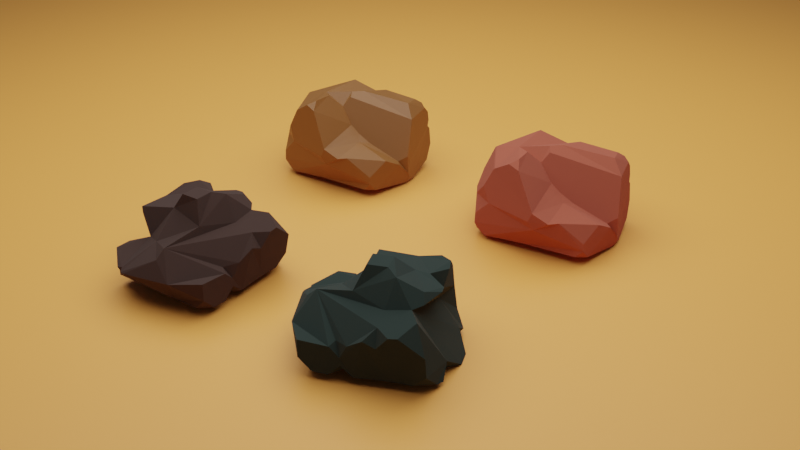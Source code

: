 # Source: lowPolyRock.blend  (saved by Blender 3.2.14; exported with 4.5.12 LTS)
import bpy
from mathutils import Matrix  # noqa: F401  (used for matrix-valued properties, if any)

bpy.ops.wm.read_factory_settings(use_empty=True)
scene = bpy.context.scene
scene.name = 'Scene'

# ---- collections
col_collection = bpy.data.collections.new('Collection'); scene.collection.children.link(col_collection)

# ---- materials (node trees are filled in below, after node groups)
mat_material_003 = bpy.data.materials.new('Material.003')
mat_material_002 = bpy.data.materials.new('Material.002')
mat_material_001 = bpy.data.materials.new('Material.001')
mat_material_004 = bpy.data.materials.new('Material.004')
mat_material_005 = bpy.data.materials.new('Material.005')

# ---- material node trees
mat_material_003.use_nodes = True; mat_material_003.node_tree.nodes.clear()
_N = mat_material_003.node_tree.nodes; _L = mat_material_003.node_tree.links
n0 = _N.new('ShaderNodeBsdfPrincipled'); n0.name = 'Principled BSDF'; n0.location = (10, 300)
n0.distribution = 'GGX'
n0.subsurface_method = 'RANDOM_WALK_SKIN'
n0.inputs[0].default_value = (0.2316, 0.08507, 0.01634, 1.0)
n0.inputs[3].default_value = 1.45
n0.inputs[27].default_value = (0.0, 0.0, 0.0, 1.0)
n0.inputs[28].default_value = 1.0
n1 = _N.new('ShaderNodeOutputMaterial'); n1.name = 'Material Output'; n1.location = (300, 300)
_L.new(n0.outputs[0], n1.inputs[0])
n1.is_active_output = True
mat_material_002.use_nodes = True; mat_material_002.node_tree.nodes.clear()
_N = mat_material_002.node_tree.nodes; _L = mat_material_002.node_tree.links
n0 = _N.new('ShaderNodeBsdfPrincipled'); n0.name = 'Principled BSDF'; n0.location = (10, 300)
n0.distribution = 'GGX'
n0.subsurface_method = 'RANDOM_WALK_SKIN'
n0.inputs[0].default_value = (0.0431, 0.02229, 0.01734, 1.0)
n0.inputs[2].default_value = 1.0
n0.inputs[3].default_value = 1.45
n0.inputs[27].default_value = (0.0, 0.0, 0.0, 1.0)
n0.inputs[28].default_value = 1.0
n1 = _N.new('ShaderNodeOutputMaterial'); n1.name = 'Material Output'; n1.location = (300, 300)
_L.new(n0.outputs[0], n1.inputs[0])
n1.is_active_output = True
mat_material_001.use_nodes = True; mat_material_001.node_tree.nodes.clear()
_N = mat_material_001.node_tree.nodes; _L = mat_material_001.node_tree.links
n0 = _N.new('ShaderNodeBsdfPrincipled'); n0.name = 'Principled BSDF'; n0.location = (10, 300)
n0.distribution = 'GGX'
n0.subsurface_method = 'RANDOM_WALK_SKIN'
n0.inputs[0].default_value = (1.0, 0.4038, 0.08303, 1.0)
n0.inputs[3].default_value = 1.45
n0.inputs[27].default_value = (0.0, 0.0, 0.0, 1.0)
n0.inputs[28].default_value = 1.0
n1 = _N.new('ShaderNodeOutputMaterial'); n1.name = 'Material Output'; n1.location = (300, 300)
_L.new(n0.outputs[0], n1.inputs[0])
n1.is_active_output = True
mat_material_004.use_nodes = True; mat_material_004.node_tree.nodes.clear()
_N = mat_material_004.node_tree.nodes; _L = mat_material_004.node_tree.links
n0 = _N.new('ShaderNodeBsdfPrincipled'); n0.name = 'Principled BSDF'; n0.location = (10, 300)
n0.distribution = 'GGX'
n0.subsurface_method = 'RANDOM_WALK_SKIN'
n0.inputs[0].default_value = (0.01402, 0.02461, 0.02062, 1.0)
n0.inputs[2].default_value = 1.0
n0.inputs[3].default_value = 1.45
n0.inputs[27].default_value = (0.0, 0.0, 0.0, 1.0)
n0.inputs[28].default_value = 1.0
n1 = _N.new('ShaderNodeOutputMaterial'); n1.name = 'Material Output'; n1.location = (300, 300)
_L.new(n0.outputs[0], n1.inputs[0])
n1.is_active_output = True
mat_material_005.use_nodes = True; mat_material_005.node_tree.nodes.clear()
_N = mat_material_005.node_tree.nodes; _L = mat_material_005.node_tree.links
n0 = _N.new('ShaderNodeBsdfPrincipled'); n0.name = 'Principled BSDF'; n0.location = (10, 300)
n0.distribution = 'GGX'
n0.subsurface_method = 'RANDOM_WALK_SKIN'
n0.inputs[0].default_value = (0.3635, 0.08056, 0.04592, 1.0)
n0.inputs[2].default_value = 1.0
n0.inputs[3].default_value = 1.45
n0.inputs[27].default_value = (0.0, 0.0, 0.0, 1.0)
n0.inputs[28].default_value = 1.0
n1 = _N.new('ShaderNodeOutputMaterial'); n1.name = 'Material Output'; n1.location = (300, 300)
_L.new(n0.outputs[0], n1.inputs[0])
n1.is_active_output = True

# ---- world
world_world = bpy.data.worlds.new('World'); scene.world = world_world
world_world.use_nodes = True; world_world.node_tree.nodes.clear()
_N = world_world.node_tree.nodes; _L = world_world.node_tree.links
n0 = _N.new('ShaderNodeOutputWorld'); n0.name = 'World Output'; n0.location = (300, 300)
n1 = _N.new('ShaderNodeBackground'); n1.name = 'Background'; n1.location = (10, 300)
n1.inputs[0].default_value = (0.05088, 0.05088, 0.05088, 1.0)
_L.new(n1.outputs[0], n0.inputs[0])
n0.is_active_output = True
world_world.color = (0.05088, 0.05088, 0.05088)
world_world.use_sun_shadow = False
world_world.sun_shadow_jitter_overblur = 0.0

# ---- cameras
cam_camera_001 = bpy.data.cameras.new('Camera.001')

# ---- lights
light_area_001 = bpy.data.lights.new('Area.001', 'AREA')
light_area_001.transmission_factor = 0.0
light_area_001.energy = 3142.0
light_area_001.shadow_soft_size = 1.0
light_area_001.shadow_maximum_resolution = 0.006
light_area_001.use_absolute_resolution = True
light_area_001.size = 1.0
light_area_001.size_y = 1.0

# ---- meshes
me_cube_001 = bpy.data.meshes.new('Cube.001')
me_cube_001.from_pydata([(-0.7787, -1.108, 0.5053), (1.064, -0.04386, -0.3905), (0.01278, -0.04453, -0.2618), (-0.8779, 0.07718, 0.9045), (-1.024, -0.2383, 0.7444), (-0.8269, 0.8466, 0.8946), (-0.4772, 0.9225, 0.9367), (-0.2551, 1.173, 0.7184), (-0.2204, 0.01297, 1.069), (1.297, 0.5093, 0.2578), (1.344, 0.2151, 0.4058), (1.351, 0.1389, 0.2325), (1.32, 0.2363, 0.07985), (0.2929, 0.0722, 0.5251), (1.001, -0.7187, 0.8976), (0.9984, -0.747, 0.8675), (0.07137, -1.203, 0.8464), (0.07134, -1.173, 0.8706), (-0.8214, -1.078, 0.7291), (-0.9256, -0.7719, 0.9258), (0.07134, -1.173, 0.8706), (0.07137, -1.203, 0.8464), (1.061, -0.4163, 1.085), (1.135, -0.1867, 1.036), (0.9221, -0.2951, 1.156), (0.2981, 0.2516, 0.3902), (0.4609, 0.4005, 0.2881), (0.2793, 0.5261, 0.2319), (1.204, 0.6703, 0.2813), (1.012, 1.074, -0.09904), (0.621, 1.175, 0.1386), (1.105, -0.7635, 0.2386), (1.014, -0.9215, 0.5099), (0.7622, -1.191, 0.2024), (1.039, -1.059, -0.05916), (-0.08221, -1.39, 0.2238), (0.1584, -1.392, -0.1635), (0.4437, -1.358, 0.1564), (0.1382, -1.385, 0.3949), (-1.104, 0.1411, 0.168), (-0.9985, -0.1127, -0.1608), (-1.026, -0.4281, 0.2251), (-1.077, -0.1972, 0.4146), (-0.884, 1.043, 0.7298), (-1.026, 1.027, 0.5977), (-1.017, 0.8799, 0.7335), (-0.9313, 0.9395, 0.8051), (-1.05, 0.9596, 0.3137), (-1.037, 1.043, 0.4227), (-0.9581, 1.072, 0.2984), (-1.046, 1.058, 0.2369), (-0.03038, 1.295, -0.0442), (0.06635, 1.303, 0.06558), (0.1823, 1.155, -0.03452), (0.3234, 1.279, -0.02123), (0.06397, 1.318, -0.2913), (-0.1357, -0.351, 0.9938), (0.1286, -0.6906, 0.9983), (0.4743, -0.3507, 1.11), (0.2195, -0.1911, 0.8407), (0.08483, -0.09308, 1.01), (-0.05274, -0.1623, 1.073), (0.8428, -1.121, -0.4667), (1.059, -0.8461, -0.4611), (1.048, -1.063, -0.2587), (1.032, 0.9435, -0.3831), (0.8812, 1.12, -0.4018), (1.019, 1.083, -0.233), (-0.0037, -1.272, -0.3728), (0.1241, -1.145, -0.4022), (0.2877, -1.259, -0.431), (0.1499, -1.349, -0.2783), (-0.5775, -1.176, -0.1778), (-0.7322, -1.142, 0.01896), (-0.7473, -1.007, -0.1538), (-0.9423, -0.003707, -0.3062), (-0.8484, -0.08432, -0.3001), (-0.9166, -0.1706, -0.2904), (-0.9681, -0.1013, -0.2274), (-1.036, 0.8686, -0.3311), (-1.055, 1.083, -0.1054), (-0.8357, 1.143, -0.3807), (-0.1899, 1.266, -0.5038), (0.006447, 1.305, -0.4058), (0.07988, 1.266, -0.5109), (-0.04867, 1.155, -0.5021)], [], [(42, 41, 0, 18, 19, 4), (28, 30, 54, 53, 27, 26, 9), (1, 12, 11, 31, 34, 64, 63), (16, 17, 20, 21), (2, 1, 63, 62, 70, 69), (32, 31, 11, 10, 23, 22, 14, 15), (48, 47, 39, 42, 4, 45, 44), (77, 76, 2, 69, 68, 72, 74), (62, 64, 34, 33, 37, 36, 71, 70), (75, 78, 40, 39, 47, 50, 80, 79), (85, 84, 66, 65, 1, 2), (6, 5, 3, 8), (13, 25, 27, 53, 52, 7, 60, 59), (38, 37, 33, 32, 15, 16), (3, 5, 46, 45, 4), (57, 56, 4, 19, 20, 17), (6, 8, 61, 60, 7), (22, 24, 58, 57, 17, 14), (9, 10, 11, 12), (52, 51, 49, 48, 44, 43, 7), (14, 17, 16, 15), (20, 19, 18, 21), (68, 71, 36, 35, 0, 73, 72), (22, 23, 24), (10, 13, 59, 58, 24, 23), (25, 26, 27), (13, 10, 9, 26, 25), (28, 29, 30), (31, 32, 33, 34), (35, 36, 37, 38), (0, 35, 38, 16, 21, 18), (39, 40, 41, 42), (43, 44, 45, 46), (5, 6, 7, 43, 46), (47, 48, 49, 50), (74, 73, 0, 41, 40, 78, 77), (51, 52, 53, 54, 55), (65, 67, 29, 28, 9, 12, 1), (56, 57, 58, 59, 60, 61), (4, 56, 61, 8, 3), (62, 63, 64), (65, 66, 67), (81, 80, 50, 49, 51, 55, 83, 82), (68, 69, 70, 71), (72, 73, 74), (75, 76, 77, 78), (79, 80, 81), (84, 83, 55, 54, 30, 29, 67, 66), (82, 83, 84, 85), (79, 81, 82, 85, 2, 76, 75)])
_uv = me_cube_001.uv_layers.new(name='UVMap')
_uv.uv.foreach_set('vector', [0.625, 0.1162, 0.625, 0.08963, 0.625, 0.0, 0.625, 0.0, 0.625, 0.03558, 0.625, 0.1066, 0.625, 0.5653, 0.68, 0.5, 0.7246, 0.5, 0.75, 0.5202, 0.75, 0.5894, 0.73, 0.6035, 0.625, 0.5932, 0.375, 0.625, 0.5641, 0.625, 0.625, 0.642, 0.625, 0.7238, 0.5211, 0.75, 0.4519, 0.75, 0.375, 0.723, 0.625, 0.875, 0.625, 0.8735, 0.625, 0.8735, 0.625, 0.875, 0.25, 0.625, 0.375, 0.625, 0.375, 0.723, 0.3457, 0.75, 0.2702, 0.75, 0.25, 0.7349, 0.625, 0.75, 0.625, 0.7238, 0.625, 0.642, 0.625, 0.625, 0.625, 0.625, 0.625, 0.6632, 0.625, 0.7447, 0.625, 0.75, 0.625, 0.25, 0.625, 0.2405, 0.625, 0.1561, 0.625, 0.118, 0.625, 0.1103, 0.625, 0.2349, 0.625, 0.25, 0.125, 0.6347, 0.1362, 0.625, 0.25, 0.625, 0.25, 0.7349, 0.2291, 0.75, 0.1455, 0.75, 0.125, 0.7329, 0.375, 0.7793, 0.4519, 0.75, 0.5211, 0.75, 0.625, 0.7889, 0.625, 0.8359, 0.4945, 0.875, 0.4413, 0.875, 0.375, 0.8548, 0.375, 0.1339, 0.4207, 0.125, 0.4605, 0.125, 0.625, 0.1561, 0.625, 0.2405, 0.5902, 0.25, 0.462, 0.25, 0.375, 0.2256, 0.25, 0.5127, 0.2656, 0.5, 0.3582, 0.5, 0.375, 0.5164, 0.375, 0.625, 0.25, 0.625, 0.7809, 0.5181, 0.8442, 0.5199, 0.852, 0.6049, 0.7735, 0.6064, 0.75, 0.6311, 0.75, 0.6162, 0.75, 0.5894, 0.75, 0.5202, 0.75, 0.5, 0.75, 0.5, 0.75, 0.6238, 0.75, 0.6435, 0.625, 0.875, 0.625, 0.8359, 0.625, 0.7889, 0.625, 0.75, 0.625, 0.75, 0.625, 0.875, 0.852, 0.6049, 0.8442, 0.5199, 0.8612, 0.5089, 0.875, 0.5135, 0.875, 0.625, 0.7402, 0.6857, 0.7699, 0.6469, 0.8752, 0.6456, 0.8751, 0.7152, 0.7496, 0.7471, 0.7496, 0.7471, 0.7809, 0.5181, 0.7735, 0.6064, 0.7633, 0.6267, 0.75, 0.6238, 0.75, 0.5, 0.625, 0.6632, 0.6447, 0.6299, 0.6974, 0.643, 0.7399, 0.6886, 0.7496, 0.7473, 0.625, 0.7447, 0.625, 0.5932, 0.6346, 0.6428, 0.625, 0.642, 0.5641, 0.625, 0.625, 0.375, 0.625, 0.3558, 0.625, 0.2589, 0.625, 0.25, 0.625, 0.25, 0.625, 0.2718, 0.625, 0.375, 0.625, 0.75, 0.625, 0.8735, 0.625, 0.875, 0.625, 0.75, 0.625, 0.8775, 0.625, 1.0, 0.625, 1.0, 0.625, 0.875, 0.375, 0.8959, 0.4413, 0.875, 0.4945, 0.875, 0.625, 0.9091, 0.625, 1.0, 0.4336, 1.0, 0.375, 0.9795, 0.625, 0.6632, 0.625, 0.625, 0.6445, 0.625, 0.625, 0.625, 0.7462, 0.625, 0.7386, 0.625, 0.6967, 0.625, 0.6445, 0.625, 0.625, 0.625, 0.75, 0.6162, 0.73, 0.6035, 0.75, 0.5894, 0.7462, 0.625, 0.625, 0.625, 0.625, 0.5932, 0.73, 0.6035, 0.7484, 0.6136, 0.625, 0.5653, 0.4735, 0.5, 0.625, 0.445, 0.625, 0.7238, 0.625, 0.75, 0.625, 0.7889, 0.5211, 0.75, 0.625, 0.9091, 0.4945, 0.875, 0.625, 0.8359, 0.625, 0.875, 0.625, 1.0, 0.625, 0.9091, 0.625, 0.875, 0.625, 0.875, 0.625, 0.875, 0.625, 1.0, 0.625, 0.1561, 0.4605, 0.125, 0.625, 0.08963, 0.625, 0.1162, 0.8532, 0.5, 0.625, 0.25, 0.625, 0.2349, 0.8612, 0.5089, 0.8442, 0.5199, 0.7809, 0.5181, 0.75, 0.5, 0.8532, 0.5, 0.8612, 0.5089, 0.625, 0.2405, 0.625, 0.25, 0.625, 0.2589, 0.5902, 0.25, 0.375, 0.01707, 0.4336, 0.0, 0.625, 0.0, 0.625, 0.08963, 0.4605, 0.125, 0.4207, 0.125, 0.375, 0.1153, 0.625, 0.3558, 0.625, 0.375, 0.75, 0.5202, 0.7246, 0.5, 0.5177, 0.375, 0.375, 0.5164, 0.4269, 0.5, 0.4735, 0.5, 0.625, 0.5653, 0.625, 0.5932, 0.5641, 0.625, 0.375, 0.625, 0.7699, 0.6469, 0.7402, 0.6857, 0.6974, 0.643, 0.7386, 0.625, 0.75, 0.6238, 0.7633, 0.6267, 0.8752, 0.6456, 0.7699, 0.6469, 0.7564, 0.6243, 0.7735, 0.6064, 0.852, 0.6049, 0.375, 0.7793, 0.375, 0.723, 0.4519, 0.75, 0.375, 0.5164, 0.3582, 0.5, 0.4269, 0.5, 0.375, 0.278, 0.462, 0.25, 0.5902, 0.25, 0.625, 0.2589, 0.625, 0.3558, 0.5177, 0.375, 0.4491, 0.375, 0.375, 0.3583, 0.375, 0.8959, 0.25, 0.7349, 0.2702, 0.75, 0.4413, 0.875, 0.1455, 0.75, 0.4336, 1.0, 0.375, 0.01707, 0.375, 0.1339, 0.1362, 0.625, 0.125, 0.6347, 0.4207, 0.125, 0.125, 0.5244, 0.462, 0.25, 0.375, 0.278, 0.375, 0.3906, 0.4491, 0.375, 0.5177, 0.375, 0.625, 0.4004, 0.625, 0.445, 0.4735, 0.5, 0.4269, 0.5, 0.375, 0.4832, 0.2333, 0.5, 0.4491, 0.375, 0.375, 0.3906, 0.25, 0.5127, 0.125, 0.5244, 0.153, 0.5, 0.2333, 0.5, 0.25, 0.5127, 0.25, 0.625, 0.1362, 0.625, 0.125, 0.6161])
me_cube_001.materials.append(mat_material_003)
me_cube_001.update()
me_cube_002 = bpy.data.meshes.new('Cube.002')
me_cube_002.from_pydata([(-0.9215, -1.017, 0.2893), (1.0, -1.0, -0.2688), (1.0, -1.0, 0.2688), (1.003, 1.009, 0.2481), (-0.3334, -1.0, -0.2691), (0.3333, -1.0, -0.2688), (-0.3303, -1.062, 0.1991), (-0.7685, -0.5721, 0.3058), (-0.6379, 0.5991, 0.7758), (1.0, -0.3333, -0.2688), (1.0, 0.3333, -0.2688), (0.9687, 0.1534, 0.6143), (0.7142, -0.3101, 0.4772), (-0.2329, 0.6015, 0.7103), (0.1662, 0.1662, 1.178), (-0.3328, 0.3326, -0.2663), (-0.3333, -0.3333, -0.2688), (0.3345, 0.3367, -0.2763), (0.3333, -0.3333, -0.2688), (-0.3088, -1.119, 0.678), (-0.1679, -0.1737, 1.169), (0.3244, -1.04, 0.7512), (0.2113, -0.3647, 0.8811), (-0.4428, -0.3904, 0.8579), (0.3346, 0.3368, 0.7945), (-0.3333, 0.3333, 1.123), (0.166, -0.1671, 1.177), (-0.1662, 0.1662, 1.178), (-0.1679, -0.1737, 1.169), (-1.141, 0.6509, -0.3609), (-0.9727, 0.3606, -0.3693), (-1.288, 0.05626, -0.4286), (-1.137, 0.4262, -0.144), (-1.116, -0.5588, -0.1933), (-1.29, -0.2451, -0.4368), (-0.997, -0.4848, -0.3909), (-1.132, -0.7958, -0.3486), (-0.9693, 1.026, -0.06934), (-0.742, 0.9827, -0.2763), (-1.074, 0.7779, -0.3338), (0.3372, 0.8127, -0.2929), (0.1375, 1.008, -0.2843), (0.3401, 1.019, -0.09851), (0.5396, 1.011, -0.2928), (-0.135, 1.001, -0.2631), (-0.3279, 0.8036, -0.2534), (-0.517, 0.9894, -0.2611), (-0.3026, 1.039, -0.06316), (1.002, 1.006, -0.06297), (1.001, 0.7901, -0.2739), (0.788, 1.007, -0.2839), (1.27, 0.4856, 0.1915), (1.136, 0.125, 0.4618), (1.411, -0.4009, 0.1563), (1.152, 0.2491, -0.1378), (-0.6946, -1.067, 0.7774), (-0.8876, -0.8688, 0.8195), (-0.8831, -1.035, 0.6456), (-0.7905, 0.4765, 0.8076), (-0.9689, 0.08909, 0.8349), (-0.7549, 0.33, 0.9412), (-0.9654, -0.05363, 0.8282), (-0.8658, -0.4536, 0.5668), (-0.9201, -0.6261, 0.8173), (-0.6729, -0.3683, 0.8387), (-0.7826, 0.8617, 0.7434), (-0.5833, 1.198, 0.6511), (-0.9694, 1.115, 0.3219), (-0.2458, 1.145, 0.3857), (-0.4417, 1.197, 0.6326), (-0.2238, 0.9744, 0.6432), (-0.03939, 1.142, 0.4775), (0.3415, 1.023, 0.04684), (0.2145, 1.066, 0.2988), (0.431, 0.9042, 0.2656), (0.5043, 1.023, 0.2181), (1.336, -0.5256, 0.102), (1.4, -0.4732, 0.1578), (1.316, -0.5294, 0.1934), (1.334, -0.6173, 0.1748), (0.7047, -1.007, 0.2604), (0.5027, -0.6983, 0.3519), (0.3258, -1.034, 0.6242), (-0.04292, -1.041, 0.2212), (0.3324, -1.004, -0.125), (-1.073, -0.8849, -0.3133), (-0.8528, -1.0, -0.268), (-0.9782, -1.004, -0.124)], [], [(36, 35, 16, 4, 86, 85), (18, 9, 1, 5), (11, 13, 25, 24), (10, 54, 53, 77, 76, 9), (34, 33, 7, 8, 32, 31), (16, 18, 5, 4), (6, 83, 82, 21, 19), (82, 81, 12, 22, 21), (15, 17, 18, 16), (31, 30, 15, 16, 35, 34), (45, 44, 41, 40, 17, 15), (38, 37, 67, 66, 69, 68, 47, 46), (53, 52, 11, 12, 78, 77), (70, 69, 66, 65, 8, 13), (39, 38, 46, 45, 15, 30, 29), (17, 10, 9, 18), (40, 43, 50, 49, 10, 17), (9, 76, 79, 2, 1), (23, 64, 63, 56, 55, 19), (22, 23, 19, 21), (23, 22, 26, 28), (13, 8, 58, 60, 25), (12, 11, 24, 22), (8, 7, 62, 61, 59, 58), (7, 0, 57, 56, 63, 62), (1, 2, 80, 84, 5), (14, 27, 20, 26), (25, 23, 20, 27), (24, 25, 27, 14), (22, 24, 14, 26), (29, 30, 31, 32), (33, 34, 35, 36), (4, 6, 0, 87, 86), (37, 38, 39), (40, 41, 42, 43), (44, 45, 46, 47), (43, 42, 72, 75, 3, 48, 50), (48, 49, 50), (44, 47, 68, 71, 73, 72, 42, 41), (51, 52, 53, 54), (49, 48, 3, 51, 54, 10), (55, 56, 57), (0, 6, 19, 55, 57), (58, 59, 60), (61, 62, 63, 64), (25, 60, 59, 61, 64, 23), (65, 66, 67), (29, 32, 8, 65, 67, 37, 39), (68, 69, 70, 71), (74, 73, 71, 70, 13, 11), (72, 73, 74, 75), (3, 75, 74, 11, 52, 51), (76, 77, 78, 79), (5, 84, 83, 6, 4), (80, 81, 82, 83, 84), (79, 78, 12, 81, 80, 2), (85, 86, 87), (85, 87, 0, 7, 33, 36)])
_uv = me_cube_002.uv_layers.new(name='UVMap')
_uv.uv.foreach_set('vector', [0.125, 0.712, 0.1506, 0.6667, 0.2083, 0.6667, 0.2083, 0.75, 0.1432, 0.75, 0.125, 0.7286, 0.2917, 0.6667, 0.375, 0.6667, 0.375, 0.75, 0.2917, 0.75, 0.7083, 0.5833, 0.7917, 0.5833, 0.7917, 0.5833, 0.7083, 0.5833, 0.375, 0.5833, 0.4539, 0.5833, 0.625, 0.6459, 0.625, 0.6556, 0.5913, 0.6667, 0.375, 0.6667, 0.375, 0.1109, 0.4589, 0.08333, 0.625, 0.08333, 0.625, 0.1667, 0.4327, 0.1667, 0.375, 0.1381, 0.2083, 0.6667, 0.2917, 0.6667, 0.2917, 0.75, 0.2083, 0.75, 0.625, 0.9167, 0.625, 0.8804, 0.625, 0.8333, 0.625, 0.8333, 0.625, 0.9167, 0.7083, 0.75, 0.7083, 0.7126, 0.7083, 0.6667, 0.7083, 0.6667, 0.7083, 0.75, 0.2083, 0.5833, 0.2917, 0.5833, 0.2917, 0.6667, 0.2083, 0.6667, 0.125, 0.6119, 0.1524, 0.5833, 0.2083, 0.5833, 0.2083, 0.6667, 0.1506, 0.6667, 0.125, 0.6391, 0.2083, 0.5241, 0.2323, 0.5, 0.2665, 0.5, 0.2917, 0.5248, 0.2917, 0.5833, 0.2083, 0.5833, 0.375, 0.2794, 0.4309, 0.25, 0.5294, 0.25, 0.625, 0.2928, 0.625, 0.3086, 0.5611, 0.3333, 0.4293, 0.3333, 0.375, 0.3086, 0.625, 0.6459, 0.6812, 0.5833, 0.7083, 0.5833, 0.7083, 0.6667, 0.6339, 0.6667, 0.625, 0.6556, 0.7917, 0.5311, 0.8164, 0.5, 0.8322, 0.5, 0.875, 0.547, 0.875, 0.5833, 0.7917, 0.5833, 0.125, 0.5274, 0.1544, 0.5, 0.1836, 0.5, 0.2083, 0.5241, 0.2083, 0.5833, 0.1524, 0.5833, 0.125, 0.545, 0.2917, 0.5833, 0.375, 0.5833, 0.375, 0.6667, 0.2917, 0.6667, 0.2917, 0.5248, 0.317, 0.5, 0.3482, 0.5, 0.375, 0.5265, 0.375, 0.5833, 0.2917, 0.5833, 0.375, 0.6667, 0.5913, 0.6667, 0.625, 0.6782, 0.625, 0.75, 0.375, 0.75, 0.7917, 0.6667, 0.8289, 0.6667, 0.875, 0.7005, 0.875, 0.7292, 0.8496, 0.75, 0.7917, 0.75, 0.7083, 0.6667, 0.7917, 0.6667, 0.7917, 0.75, 0.7083, 0.75, 0.7917, 0.6667, 0.7083, 0.6667, 0.7083, 0.6667, 0.7917, 0.6667, 0.7917, 0.5833, 0.875, 0.5833, 0.875, 0.5833, 0.8464, 0.5833, 0.7917, 0.5833, 0.7083, 0.6667, 0.7083, 0.5833, 0.7083, 0.5833, 0.7083, 0.6667, 0.625, 0.1667, 0.625, 0.08333, 0.625, 0.08333, 0.625, 0.1191, 0.625, 0.1369, 0.625, 0.1667, 0.625, 0.08333, 0.625, 0.0, 0.625, 0.0, 0.625, 0.02075, 0.625, 0.04953, 0.625, 0.08333, 0.375, 0.75, 0.625, 0.75, 0.625, 0.7867, 0.4443, 0.8333, 0.375, 0.8333, 0.7083, 0.5833, 0.7917, 0.5833, 0.7917, 0.6667, 0.7083, 0.6667, 0.7917, 0.5833, 0.7917, 0.6667, 0.7917, 0.6667, 0.7917, 0.5833, 0.7083, 0.5833, 0.7917, 0.5833, 0.7917, 0.5833, 0.7083, 0.5833, 0.7083, 0.6667, 0.7083, 0.5833, 0.7083, 0.5833, 0.7083, 0.6667, 0.375, 0.205, 0.1524, 0.5833, 0.125, 0.6119, 0.4327, 0.1667, 0.4589, 0.08333, 0.375, 0.1109, 0.1506, 0.6667, 0.125, 0.712, 0.375, 0.9167, 0.625, 0.9167, 0.625, 1.0, 0.4395, 1.0, 0.375, 0.9818, 0.4309, 0.25, 0.375, 0.2794, 0.125, 0.5274, 0.2917, 0.5248, 0.2665, 0.5, 0.474, 0.4167, 0.375, 0.442, 0.375, 0.3573, 0.2083, 0.5241, 0.1836, 0.5, 0.4293, 0.3333, 0.375, 0.442, 0.474, 0.4167, 0.5455, 0.4167, 0.625, 0.437, 0.625, 0.5, 0.4767, 0.5, 0.375, 0.4732, 0.4767, 0.5, 0.375, 0.5265, 0.3482, 0.5, 0.375, 0.3573, 0.4293, 0.3333, 0.5611, 0.3333, 0.625, 0.3599, 0.625, 0.3976, 0.5455, 0.4167, 0.474, 0.4167, 0.375, 0.3915, 0.625, 0.5463, 0.6812, 0.5833, 0.625, 0.6459, 0.4539, 0.5833, 0.375, 0.5265, 0.4767, 0.5, 0.625, 0.5, 0.625, 0.5463, 0.4539, 0.5833, 0.375, 0.5833, 0.625, 0.9746, 0.875, 0.7292, 0.625, 0.0, 0.625, 1.0, 0.625, 0.9167, 0.625, 0.9167, 0.625, 0.9746, 0.625, 1.0, 0.875, 0.5833, 0.625, 0.1369, 0.8464, 0.5833, 0.875, 0.6309, 0.625, 0.08333, 0.625, 0.04953, 0.8289, 0.6667, 0.7917, 0.5833, 0.8464, 0.5833, 0.875, 0.6131, 0.875, 0.6309, 0.8289, 0.6667, 0.7917, 0.6667, 0.625, 0.203, 0.8322, 0.5, 0.5294, 0.25, 0.375, 0.205, 0.4327, 0.1667, 0.625, 0.1667, 0.625, 0.203, 0.5294, 0.25, 0.4309, 0.25, 0.375, 0.2226, 0.5611, 0.3333, 0.625, 0.3086, 0.7917, 0.5311, 0.7651, 0.5, 0.7083, 0.5117, 0.7274, 0.5, 0.7651, 0.5, 0.7917, 0.5311, 0.7917, 0.5833, 0.7083, 0.5833, 0.5455, 0.4167, 0.625, 0.3976, 0.7083, 0.5117, 0.688, 0.5, 0.625, 0.5, 0.688, 0.5, 0.7083, 0.5117, 0.7083, 0.5833, 0.6812, 0.5833, 0.625, 0.5463, 0.5913, 0.6667, 0.625, 0.6556, 0.6339, 0.6667, 0.625, 0.6782, 0.375, 0.8333, 0.4443, 0.8333, 0.625, 0.8804, 0.625, 0.9167, 0.375, 0.9167, 0.625, 0.7867, 0.7083, 0.7126, 0.7083, 0.75, 0.625, 0.8804, 0.4443, 0.8333, 0.625, 0.6782, 0.6339, 0.6667, 0.7083, 0.6667, 0.7083, 0.7126, 0.6617, 0.75, 0.625, 0.75, 0.375, 0.02143, 0.1432, 0.75, 0.4395, 1.0, 0.375, 0.02143, 0.4395, 0.0, 0.625, 0.0, 0.625, 0.08333, 0.4589, 0.08333, 0.375, 0.038])
me_cube_002.materials.append(mat_material_002)
me_cube_002.update()
me_plane = bpy.data.meshes.new('Plane')
me_plane.from_pydata([(-1.0, -1.0, 0.0), (1.0, -1.0, 0.0), (-1.0, 1.0, 0.0), (1.0, 1.0, 0.0)], [], [(0, 1, 3, 2)])
_uv = me_plane.uv_layers.new(name='UVMap')
_uv.uv.foreach_set('vector', [0.0, 0.0, 1.0, 0.0, 1.0, 1.0, 0.0, 1.0])
me_plane.materials.append(mat_material_001)
me_plane.update()
me_cube_003 = bpy.data.meshes.new('Cube.003')
me_cube_003.from_pydata([(-0.9215, -1.017, 0.2893), (1.0, -1.0, -0.2688), (1.0, -1.0, 0.2688), (1.003, 1.009, 0.2481), (-0.3334, -1.0, -0.2691), (0.3333, -1.0, -0.2688), (-0.3303, -1.062, 0.1991), (-0.7685, -0.5721, 0.3058), (-0.6379, 0.5991, 0.7758), (1.0, -0.3333, -0.2688), (1.0, 0.3333, -0.2688), (0.9687, 0.1534, 0.6143), (0.7142, -0.3101, 0.4772), (-0.2329, 0.6015, 0.7103), (0.1662, 0.1662, 1.178), (-0.3328, 0.3326, -0.2663), (-0.3333, -0.3333, -0.2688), (0.3345, 0.3367, -0.2763), (0.3333, -0.3333, -0.2688), (-0.3088, -1.119, 0.678), (-0.1679, -0.1737, 1.169), (0.3244, -1.04, 0.7512), (0.2113, -0.3647, 0.8811), (-0.4428, -0.3904, 0.8579), (0.3346, 0.3368, 0.7945), (-0.3333, 0.3333, 1.123), (0.166, -0.1671, 1.177), (-0.1662, 0.1662, 1.178), (-0.1679, -0.1737, 1.169), (-1.141, 0.6509, -0.3609), (-0.9727, 0.3606, -0.3693), (-1.288, 0.05626, -0.4286), (-1.137, 0.4262, -0.144), (-1.116, -0.5588, -0.1933), (-1.29, -0.2451, -0.4368), (-0.997, -0.4848, -0.3909), (-1.132, -0.7958, -0.3486), (-0.9693, 1.026, -0.06934), (-0.742, 0.9827, -0.2763), (-1.074, 0.7779, -0.3338), (0.3372, 0.8127, -0.2929), (0.1375, 1.008, -0.2843), (0.3401, 1.019, -0.09851), (0.5396, 1.011, -0.2928), (-0.135, 1.001, -0.2631), (-0.3279, 0.8036, -0.2534), (-0.517, 0.9894, -0.2611), (-0.3026, 1.039, -0.06316), (1.002, 1.006, -0.06297), (1.001, 0.7901, -0.2739), (0.788, 1.007, -0.2839), (1.27, 0.4856, 0.1915), (1.136, 0.125, 0.4618), (1.411, -0.4009, 0.1563), (1.152, 0.2491, -0.1378), (-0.6946, -1.067, 0.7774), (-0.8876, -0.8688, 0.8195), (-0.8831, -1.035, 0.6456), (-0.7905, 0.4765, 0.8076), (-0.9689, 0.08909, 0.8349), (-0.7549, 0.33, 0.9412), (-0.9654, -0.05363, 0.8282), (-0.8658, -0.4536, 0.5668), (-0.9201, -0.6261, 0.8173), (-0.6729, -0.3683, 0.8387), (-0.7826, 0.8617, 0.7434), (-0.5833, 1.198, 0.6511), (-0.9694, 1.115, 0.3219), (-0.2458, 1.145, 0.3857), (-0.4417, 1.197, 0.6326), (-0.2238, 0.9744, 0.6432), (-0.03939, 1.142, 0.4775), (0.3415, 1.023, 0.04684), (0.2145, 1.066, 0.2988), (0.431, 0.9042, 0.2656), (0.5043, 1.023, 0.2181), (1.336, -0.5256, 0.102), (1.4, -0.4732, 0.1578), (1.316, -0.5294, 0.1934), (1.334, -0.6173, 0.1748), (0.7047, -1.007, 0.2604), (0.5027, -0.6983, 0.3519), (0.3258, -1.034, 0.6242), (-0.04292, -1.041, 0.2212), (0.3324, -1.004, -0.125), (-1.073, -0.8849, -0.3133), (-0.8528, -1.0, -0.268), (-0.9782, -1.004, -0.124)], [], [(36, 35, 16, 4, 86, 85), (18, 9, 1, 5), (11, 13, 25, 24), (10, 54, 53, 77, 76, 9), (34, 33, 7, 8, 32, 31), (16, 18, 5, 4), (6, 83, 82, 21, 19), (82, 81, 12, 22, 21), (15, 17, 18, 16), (31, 30, 15, 16, 35, 34), (45, 44, 41, 40, 17, 15), (38, 37, 67, 66, 69, 68, 47, 46), (53, 52, 11, 12, 78, 77), (70, 69, 66, 65, 8, 13), (39, 38, 46, 45, 15, 30, 29), (17, 10, 9, 18), (40, 43, 50, 49, 10, 17), (9, 76, 79, 2, 1), (23, 64, 63, 56, 55, 19), (22, 23, 19, 21), (23, 22, 26, 28), (13, 8, 58, 60, 25), (12, 11, 24, 22), (8, 7, 62, 61, 59, 58), (7, 0, 57, 56, 63, 62), (1, 2, 80, 84, 5), (14, 27, 20, 26), (25, 23, 20, 27), (24, 25, 27, 14), (22, 24, 14, 26), (29, 30, 31, 32), (33, 34, 35, 36), (4, 6, 0, 87, 86), (37, 38, 39), (40, 41, 42, 43), (44, 45, 46, 47), (43, 42, 72, 75, 3, 48, 50), (48, 49, 50), (44, 47, 68, 71, 73, 72, 42, 41), (51, 52, 53, 54), (49, 48, 3, 51, 54, 10), (55, 56, 57), (0, 6, 19, 55, 57), (58, 59, 60), (61, 62, 63, 64), (25, 60, 59, 61, 64, 23), (65, 66, 67), (29, 32, 8, 65, 67, 37, 39), (68, 69, 70, 71), (74, 73, 71, 70, 13, 11), (72, 73, 74, 75), (3, 75, 74, 11, 52, 51), (76, 77, 78, 79), (5, 84, 83, 6, 4), (80, 81, 82, 83, 84), (79, 78, 12, 81, 80, 2), (85, 86, 87), (85, 87, 0, 7, 33, 36)])
_uv = me_cube_003.uv_layers.new(name='UVMap')
_uv.uv.foreach_set('vector', [0.125, 0.712, 0.1506, 0.6667, 0.2083, 0.6667, 0.2083, 0.75, 0.1432, 0.75, 0.125, 0.7286, 0.2917, 0.6667, 0.375, 0.6667, 0.375, 0.75, 0.2917, 0.75, 0.7083, 0.5833, 0.7917, 0.5833, 0.7917, 0.5833, 0.7083, 0.5833, 0.375, 0.5833, 0.4539, 0.5833, 0.625, 0.6459, 0.625, 0.6556, 0.5913, 0.6667, 0.375, 0.6667, 0.375, 0.1109, 0.4589, 0.08333, 0.625, 0.08333, 0.625, 0.1667, 0.4327, 0.1667, 0.375, 0.1381, 0.2083, 0.6667, 0.2917, 0.6667, 0.2917, 0.75, 0.2083, 0.75, 0.625, 0.9167, 0.625, 0.8804, 0.625, 0.8333, 0.625, 0.8333, 0.625, 0.9167, 0.7083, 0.75, 0.7083, 0.7126, 0.7083, 0.6667, 0.7083, 0.6667, 0.7083, 0.75, 0.2083, 0.5833, 0.2917, 0.5833, 0.2917, 0.6667, 0.2083, 0.6667, 0.125, 0.6119, 0.1524, 0.5833, 0.2083, 0.5833, 0.2083, 0.6667, 0.1506, 0.6667, 0.125, 0.6391, 0.2083, 0.5241, 0.2323, 0.5, 0.2665, 0.5, 0.2917, 0.5248, 0.2917, 0.5833, 0.2083, 0.5833, 0.375, 0.2794, 0.4309, 0.25, 0.5294, 0.25, 0.625, 0.2928, 0.625, 0.3086, 0.5611, 0.3333, 0.4293, 0.3333, 0.375, 0.3086, 0.625, 0.6459, 0.6812, 0.5833, 0.7083, 0.5833, 0.7083, 0.6667, 0.6339, 0.6667, 0.625, 0.6556, 0.7917, 0.5311, 0.8164, 0.5, 0.8322, 0.5, 0.875, 0.547, 0.875, 0.5833, 0.7917, 0.5833, 0.125, 0.5274, 0.1544, 0.5, 0.1836, 0.5, 0.2083, 0.5241, 0.2083, 0.5833, 0.1524, 0.5833, 0.125, 0.545, 0.2917, 0.5833, 0.375, 0.5833, 0.375, 0.6667, 0.2917, 0.6667, 0.2917, 0.5248, 0.317, 0.5, 0.3482, 0.5, 0.375, 0.5265, 0.375, 0.5833, 0.2917, 0.5833, 0.375, 0.6667, 0.5913, 0.6667, 0.625, 0.6782, 0.625, 0.75, 0.375, 0.75, 0.7917, 0.6667, 0.8289, 0.6667, 0.875, 0.7005, 0.875, 0.7292, 0.8496, 0.75, 0.7917, 0.75, 0.7083, 0.6667, 0.7917, 0.6667, 0.7917, 0.75, 0.7083, 0.75, 0.7917, 0.6667, 0.7083, 0.6667, 0.7083, 0.6667, 0.7917, 0.6667, 0.7917, 0.5833, 0.875, 0.5833, 0.875, 0.5833, 0.8464, 0.5833, 0.7917, 0.5833, 0.7083, 0.6667, 0.7083, 0.5833, 0.7083, 0.5833, 0.7083, 0.6667, 0.625, 0.1667, 0.625, 0.08333, 0.625, 0.08333, 0.625, 0.1191, 0.625, 0.1369, 0.625, 0.1667, 0.625, 0.08333, 0.625, 0.0, 0.625, 0.0, 0.625, 0.02075, 0.625, 0.04953, 0.625, 0.08333, 0.375, 0.75, 0.625, 0.75, 0.625, 0.7867, 0.4443, 0.8333, 0.375, 0.8333, 0.7083, 0.5833, 0.7917, 0.5833, 0.7917, 0.6667, 0.7083, 0.6667, 0.7917, 0.5833, 0.7917, 0.6667, 0.7917, 0.6667, 0.7917, 0.5833, 0.7083, 0.5833, 0.7917, 0.5833, 0.7917, 0.5833, 0.7083, 0.5833, 0.7083, 0.6667, 0.7083, 0.5833, 0.7083, 0.5833, 0.7083, 0.6667, 0.375, 0.205, 0.1524, 0.5833, 0.125, 0.6119, 0.4327, 0.1667, 0.4589, 0.08333, 0.375, 0.1109, 0.1506, 0.6667, 0.125, 0.712, 0.375, 0.9167, 0.625, 0.9167, 0.625, 1.0, 0.4395, 1.0, 0.375, 0.9818, 0.4309, 0.25, 0.375, 0.2794, 0.125, 0.5274, 0.2917, 0.5248, 0.2665, 0.5, 0.474, 0.4167, 0.375, 0.442, 0.375, 0.3573, 0.2083, 0.5241, 0.1836, 0.5, 0.4293, 0.3333, 0.375, 0.442, 0.474, 0.4167, 0.5455, 0.4167, 0.625, 0.437, 0.625, 0.5, 0.4767, 0.5, 0.375, 0.4732, 0.4767, 0.5, 0.375, 0.5265, 0.3482, 0.5, 0.375, 0.3573, 0.4293, 0.3333, 0.5611, 0.3333, 0.625, 0.3599, 0.625, 0.3976, 0.5455, 0.4167, 0.474, 0.4167, 0.375, 0.3915, 0.625, 0.5463, 0.6812, 0.5833, 0.625, 0.6459, 0.4539, 0.5833, 0.375, 0.5265, 0.4767, 0.5, 0.625, 0.5, 0.625, 0.5463, 0.4539, 0.5833, 0.375, 0.5833, 0.625, 0.9746, 0.875, 0.7292, 0.625, 0.0, 0.625, 1.0, 0.625, 0.9167, 0.625, 0.9167, 0.625, 0.9746, 0.625, 1.0, 0.875, 0.5833, 0.625, 0.1369, 0.8464, 0.5833, 0.875, 0.6309, 0.625, 0.08333, 0.625, 0.04953, 0.8289, 0.6667, 0.7917, 0.5833, 0.8464, 0.5833, 0.875, 0.6131, 0.875, 0.6309, 0.8289, 0.6667, 0.7917, 0.6667, 0.625, 0.203, 0.8322, 0.5, 0.5294, 0.25, 0.375, 0.205, 0.4327, 0.1667, 0.625, 0.1667, 0.625, 0.203, 0.5294, 0.25, 0.4309, 0.25, 0.375, 0.2226, 0.5611, 0.3333, 0.625, 0.3086, 0.7917, 0.5311, 0.7651, 0.5, 0.7083, 0.5117, 0.7274, 0.5, 0.7651, 0.5, 0.7917, 0.5311, 0.7917, 0.5833, 0.7083, 0.5833, 0.5455, 0.4167, 0.625, 0.3976, 0.7083, 0.5117, 0.688, 0.5, 0.625, 0.5, 0.688, 0.5, 0.7083, 0.5117, 0.7083, 0.5833, 0.6812, 0.5833, 0.625, 0.5463, 0.5913, 0.6667, 0.625, 0.6556, 0.6339, 0.6667, 0.625, 0.6782, 0.375, 0.8333, 0.4443, 0.8333, 0.625, 0.8804, 0.625, 0.9167, 0.375, 0.9167, 0.625, 0.7867, 0.7083, 0.7126, 0.7083, 0.75, 0.625, 0.8804, 0.4443, 0.8333, 0.625, 0.6782, 0.6339, 0.6667, 0.7083, 0.6667, 0.7083, 0.7126, 0.6617, 0.75, 0.625, 0.75, 0.375, 0.02143, 0.1432, 0.75, 0.4395, 1.0, 0.375, 0.02143, 0.4395, 0.0, 0.625, 0.0, 0.625, 0.08333, 0.4589, 0.08333, 0.375, 0.038])
me_cube_003.materials.append(mat_material_004)
me_cube_003.update()
me_cube_004 = bpy.data.meshes.new('Cube.004')
me_cube_004.from_pydata([(-0.7787, -1.108, 0.5053), (1.064, -0.04386, -0.3905), (0.01278, -0.04453, -0.2618), (-0.8779, 0.07718, 0.9045), (-1.024, -0.2383, 0.7444), (-0.8269, 0.8466, 0.8946), (-0.4772, 0.9225, 0.9367), (-0.2551, 1.173, 0.7184), (-0.2204, 0.01297, 1.069), (1.297, 0.5093, 0.2578), (1.344, 0.2151, 0.4058), (1.351, 0.1389, 0.2325), (1.32, 0.2363, 0.07985), (0.2929, 0.0722, 0.5251), (1.001, -0.7187, 0.8976), (0.9984, -0.747, 0.8675), (0.07137, -1.203, 0.8464), (0.07134, -1.173, 0.8706), (-0.8214, -1.078, 0.7291), (-0.9256, -0.7719, 0.9258), (0.07134, -1.173, 0.8706), (0.07137, -1.203, 0.8464), (1.061, -0.4163, 1.085), (1.135, -0.1867, 1.036), (0.9221, -0.2951, 1.156), (0.2981, 0.2516, 0.3902), (0.4609, 0.4005, 0.2881), (0.2793, 0.5261, 0.2319), (1.204, 0.6703, 0.2813), (1.012, 1.074, -0.09904), (0.621, 1.175, 0.1386), (1.105, -0.7635, 0.2386), (1.014, -0.9215, 0.5099), (0.7622, -1.191, 0.2024), (1.039, -1.059, -0.05916), (-0.08221, -1.39, 0.2238), (0.1584, -1.392, -0.1635), (0.4437, -1.358, 0.1564), (0.1382, -1.385, 0.3949), (-1.104, 0.1411, 0.168), (-0.9985, -0.1127, -0.1608), (-1.026, -0.4281, 0.2251), (-1.077, -0.1972, 0.4146), (-0.884, 1.043, 0.7298), (-1.026, 1.027, 0.5977), (-1.017, 0.8799, 0.7335), (-0.9313, 0.9395, 0.8051), (-1.05, 0.9596, 0.3137), (-1.037, 1.043, 0.4227), (-0.9581, 1.072, 0.2984), (-1.046, 1.058, 0.2369), (-0.03038, 1.295, -0.0442), (0.06635, 1.303, 0.06558), (0.1823, 1.155, -0.03452), (0.3234, 1.279, -0.02123), (0.06397, 1.318, -0.2913), (-0.1357, -0.351, 0.9938), (0.1286, -0.6906, 0.9983), (0.4743, -0.3507, 1.11), (0.2195, -0.1911, 0.8407), (0.08483, -0.09308, 1.01), (-0.05274, -0.1623, 1.073), (0.8428, -1.121, -0.4667), (1.059, -0.8461, -0.4611), (1.048, -1.063, -0.2587), (1.032, 0.9435, -0.3831), (0.8812, 1.12, -0.4018), (1.019, 1.083, -0.233), (-0.0037, -1.272, -0.3728), (0.1241, -1.145, -0.4022), (0.2877, -1.259, -0.431), (0.1499, -1.349, -0.2783), (-0.5775, -1.176, -0.1778), (-0.7322, -1.142, 0.01896), (-0.7473, -1.007, -0.1538), (-0.9423, -0.003707, -0.3062), (-0.8484, -0.08432, -0.3001), (-0.9166, -0.1706, -0.2904), (-0.9681, -0.1013, -0.2274), (-1.036, 0.8686, -0.3311), (-1.055, 1.083, -0.1054), (-0.8357, 1.143, -0.3807), (-0.1899, 1.266, -0.5038), (0.006447, 1.305, -0.4058), (0.07988, 1.266, -0.5109), (-0.04867, 1.155, -0.5021)], [], [(42, 41, 0, 18, 19, 4), (28, 30, 54, 53, 27, 26, 9), (1, 12, 11, 31, 34, 64, 63), (16, 17, 20, 21), (2, 1, 63, 62, 70, 69), (32, 31, 11, 10, 23, 22, 14, 15), (48, 47, 39, 42, 4, 45, 44), (77, 76, 2, 69, 68, 72, 74), (62, 64, 34, 33, 37, 36, 71, 70), (75, 78, 40, 39, 47, 50, 80, 79), (85, 84, 66, 65, 1, 2), (6, 5, 3, 8), (13, 25, 27, 53, 52, 7, 60, 59), (38, 37, 33, 32, 15, 16), (3, 5, 46, 45, 4), (57, 56, 4, 19, 20, 17), (6, 8, 61, 60, 7), (22, 24, 58, 57, 17, 14), (9, 10, 11, 12), (52, 51, 49, 48, 44, 43, 7), (14, 17, 16, 15), (20, 19, 18, 21), (68, 71, 36, 35, 0, 73, 72), (22, 23, 24), (10, 13, 59, 58, 24, 23), (25, 26, 27), (13, 10, 9, 26, 25), (28, 29, 30), (31, 32, 33, 34), (35, 36, 37, 38), (0, 35, 38, 16, 21, 18), (39, 40, 41, 42), (43, 44, 45, 46), (5, 6, 7, 43, 46), (47, 48, 49, 50), (74, 73, 0, 41, 40, 78, 77), (51, 52, 53, 54, 55), (65, 67, 29, 28, 9, 12, 1), (56, 57, 58, 59, 60, 61), (4, 56, 61, 8, 3), (62, 63, 64), (65, 66, 67), (81, 80, 50, 49, 51, 55, 83, 82), (68, 69, 70, 71), (72, 73, 74), (75, 76, 77, 78), (79, 80, 81), (84, 83, 55, 54, 30, 29, 67, 66), (82, 83, 84, 85), (79, 81, 82, 85, 2, 76, 75)])
_uv = me_cube_004.uv_layers.new(name='UVMap')
_uv.uv.foreach_set('vector', [0.625, 0.1162, 0.625, 0.08963, 0.625, 0.0, 0.625, 0.0, 0.625, 0.03558, 0.625, 0.1066, 0.625, 0.5653, 0.68, 0.5, 0.7246, 0.5, 0.75, 0.5202, 0.75, 0.5894, 0.73, 0.6035, 0.625, 0.5932, 0.375, 0.625, 0.5641, 0.625, 0.625, 0.642, 0.625, 0.7238, 0.5211, 0.75, 0.4519, 0.75, 0.375, 0.723, 0.625, 0.875, 0.625, 0.8735, 0.625, 0.8735, 0.625, 0.875, 0.25, 0.625, 0.375, 0.625, 0.375, 0.723, 0.3457, 0.75, 0.2702, 0.75, 0.25, 0.7349, 0.625, 0.75, 0.625, 0.7238, 0.625, 0.642, 0.625, 0.625, 0.625, 0.625, 0.625, 0.6632, 0.625, 0.7447, 0.625, 0.75, 0.625, 0.25, 0.625, 0.2405, 0.625, 0.1561, 0.625, 0.118, 0.625, 0.1103, 0.625, 0.2349, 0.625, 0.25, 0.125, 0.6347, 0.1362, 0.625, 0.25, 0.625, 0.25, 0.7349, 0.2291, 0.75, 0.1455, 0.75, 0.125, 0.7329, 0.375, 0.7793, 0.4519, 0.75, 0.5211, 0.75, 0.625, 0.7889, 0.625, 0.8359, 0.4945, 0.875, 0.4413, 0.875, 0.375, 0.8548, 0.375, 0.1339, 0.4207, 0.125, 0.4605, 0.125, 0.625, 0.1561, 0.625, 0.2405, 0.5902, 0.25, 0.462, 0.25, 0.375, 0.2256, 0.25, 0.5127, 0.2656, 0.5, 0.3582, 0.5, 0.375, 0.5164, 0.375, 0.625, 0.25, 0.625, 0.7809, 0.5181, 0.8442, 0.5199, 0.852, 0.6049, 0.7735, 0.6064, 0.75, 0.6311, 0.75, 0.6162, 0.75, 0.5894, 0.75, 0.5202, 0.75, 0.5, 0.75, 0.5, 0.75, 0.6238, 0.75, 0.6435, 0.625, 0.875, 0.625, 0.8359, 0.625, 0.7889, 0.625, 0.75, 0.625, 0.75, 0.625, 0.875, 0.852, 0.6049, 0.8442, 0.5199, 0.8612, 0.5089, 0.875, 0.5135, 0.875, 0.625, 0.7402, 0.6857, 0.7699, 0.6469, 0.8752, 0.6456, 0.8751, 0.7152, 0.7496, 0.7471, 0.7496, 0.7471, 0.7809, 0.5181, 0.7735, 0.6064, 0.7633, 0.6267, 0.75, 0.6238, 0.75, 0.5, 0.625, 0.6632, 0.6447, 0.6299, 0.6974, 0.643, 0.7399, 0.6886, 0.7496, 0.7473, 0.625, 0.7447, 0.625, 0.5932, 0.6346, 0.6428, 0.625, 0.642, 0.5641, 0.625, 0.625, 0.375, 0.625, 0.3558, 0.625, 0.2589, 0.625, 0.25, 0.625, 0.25, 0.625, 0.2718, 0.625, 0.375, 0.625, 0.75, 0.625, 0.8735, 0.625, 0.875, 0.625, 0.75, 0.625, 0.8775, 0.625, 1.0, 0.625, 1.0, 0.625, 0.875, 0.375, 0.8959, 0.4413, 0.875, 0.4945, 0.875, 0.625, 0.9091, 0.625, 1.0, 0.4336, 1.0, 0.375, 0.9795, 0.625, 0.6632, 0.625, 0.625, 0.6445, 0.625, 0.625, 0.625, 0.7462, 0.625, 0.7386, 0.625, 0.6967, 0.625, 0.6445, 0.625, 0.625, 0.625, 0.75, 0.6162, 0.73, 0.6035, 0.75, 0.5894, 0.7462, 0.625, 0.625, 0.625, 0.625, 0.5932, 0.73, 0.6035, 0.7484, 0.6136, 0.625, 0.5653, 0.4735, 0.5, 0.625, 0.445, 0.625, 0.7238, 0.625, 0.75, 0.625, 0.7889, 0.5211, 0.75, 0.625, 0.9091, 0.4945, 0.875, 0.625, 0.8359, 0.625, 0.875, 0.625, 1.0, 0.625, 0.9091, 0.625, 0.875, 0.625, 0.875, 0.625, 0.875, 0.625, 1.0, 0.625, 0.1561, 0.4605, 0.125, 0.625, 0.08963, 0.625, 0.1162, 0.8532, 0.5, 0.625, 0.25, 0.625, 0.2349, 0.8612, 0.5089, 0.8442, 0.5199, 0.7809, 0.5181, 0.75, 0.5, 0.8532, 0.5, 0.8612, 0.5089, 0.625, 0.2405, 0.625, 0.25, 0.625, 0.2589, 0.5902, 0.25, 0.375, 0.01707, 0.4336, 0.0, 0.625, 0.0, 0.625, 0.08963, 0.4605, 0.125, 0.4207, 0.125, 0.375, 0.1153, 0.625, 0.3558, 0.625, 0.375, 0.75, 0.5202, 0.7246, 0.5, 0.5177, 0.375, 0.375, 0.5164, 0.4269, 0.5, 0.4735, 0.5, 0.625, 0.5653, 0.625, 0.5932, 0.5641, 0.625, 0.375, 0.625, 0.7699, 0.6469, 0.7402, 0.6857, 0.6974, 0.643, 0.7386, 0.625, 0.75, 0.6238, 0.7633, 0.6267, 0.8752, 0.6456, 0.7699, 0.6469, 0.7564, 0.6243, 0.7735, 0.6064, 0.852, 0.6049, 0.375, 0.7793, 0.375, 0.723, 0.4519, 0.75, 0.375, 0.5164, 0.3582, 0.5, 0.4269, 0.5, 0.375, 0.278, 0.462, 0.25, 0.5902, 0.25, 0.625, 0.2589, 0.625, 0.3558, 0.5177, 0.375, 0.4491, 0.375, 0.375, 0.3583, 0.375, 0.8959, 0.25, 0.7349, 0.2702, 0.75, 0.4413, 0.875, 0.1455, 0.75, 0.4336, 1.0, 0.375, 0.01707, 0.375, 0.1339, 0.1362, 0.625, 0.125, 0.6347, 0.4207, 0.125, 0.125, 0.5244, 0.462, 0.25, 0.375, 0.278, 0.375, 0.3906, 0.4491, 0.375, 0.5177, 0.375, 0.625, 0.4004, 0.625, 0.445, 0.4735, 0.5, 0.4269, 0.5, 0.375, 0.4832, 0.2333, 0.5, 0.4491, 0.375, 0.375, 0.3906, 0.25, 0.5127, 0.125, 0.5244, 0.153, 0.5, 0.2333, 0.5, 0.25, 0.5127, 0.25, 0.625, 0.1362, 0.625, 0.125, 0.6161])
me_cube_004.materials.append(mat_material_005)
me_cube_004.update()

# ---- objects
ob_cube = bpy.data.objects.new('Cube', me_cube_001)
ob_cube_001 = bpy.data.objects.new('Cube.001', me_cube_002)
ob_plane = bpy.data.objects.new('Plane', me_plane)
ob_cube_002 = bpy.data.objects.new('Cube.002', me_cube_003)
ob_cube_003 = bpy.data.objects.new('Cube.003', me_cube_004)
ob_area = bpy.data.objects.new('Area', light_area_001)
ob_camera = bpy.data.objects.new('Camera', cam_camera_001)

# ---- transforms, parenting, visibility, modifiers, constraints
ob_cube.location = (0.0, -1.068, 0.5578)
ob_cube_001.location = (5.044, -0.5128, 0.4424)
ob_plane.location = (0.0, 0.0, 0.0)
ob_plane.scale = (20.0, 20.0, 20.0)
ob_cube_002.location = (5.044, 3.289, 0.4424)
ob_cube_002.rotation_euler = (0.0, -0.0, -1.207)
ob_cube_003.location = (0.0, 3.483, 0.5578)
ob_cube_003.rotation_euler = (0.0, -0.0, 0.05752)
ob_area.location = (0.0, 0.0, 12.17)
ob_area.scale = (21.55, 21.55, 21.55)
ob_camera.location = (16.44, 11.89, 9.897)
ob_camera.rotation_euler = (1.077, -1.05e-06, 2.197)

# ---- collection membership
col_collection.objects.link(ob_cube)
col_collection.objects.link(ob_cube_001)
col_collection.objects.link(ob_plane)
col_collection.objects.link(ob_cube_002)
col_collection.objects.link(ob_cube_003)
col_collection.objects.link(ob_area)
col_collection.objects.link(ob_camera)

# ---- scene / render settings (as saved in the file)
scene.camera = ob_camera
scene.frame_start = 1; scene.frame_end = 250; scene.frame_set(1)
scene.render.engine = 'CYCLES'
scene.cycles.sampling_pattern = 'TABULATED_SOBOL'
scene.cycles.use_light_tree = False
scene.view_settings.view_transform = 'Filmic'
bpy.context.view_layer.update()
